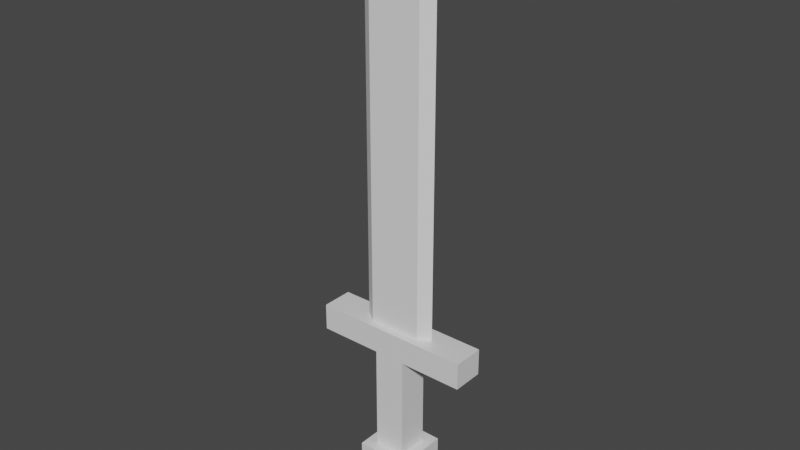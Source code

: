 # Source: some_Sword.blend  (saved by Blender 3.0.42; exported with 4.5.12 LTS)
import bpy
from mathutils import Matrix  # noqa: F401  (used for matrix-valued properties, if any)

bpy.ops.wm.read_factory_settings(use_empty=True)
scene = bpy.context.scene
scene.name = 'Scene'

# ---- collections
col_collection = bpy.data.collections.new('Collection'); scene.collection.children.link(col_collection)

# ---- materials (node trees are filled in below, after node groups)
mat_material = bpy.data.materials.new('Material')
mat_material.alpha_threshold = 0.0
mat_material.use_transparent_shadow = False
mat_material.line_color = (0.0, 0.0, 0.0, 1.0)

# ---- material node trees
mat_material.use_nodes = True; mat_material.node_tree.nodes.clear()
_N = mat_material.node_tree.nodes; _L = mat_material.node_tree.links
n0 = _N.new('ShaderNodeOutputMaterial'); n0.name = 'Material Output'; n0.location = (300, 300)
n1 = _N.new('ShaderNodeBsdfPrincipled'); n1.name = 'Principled BSDF'; n1.location = (10, 300)
n1.distribution = 'GGX'
n1.subsurface_method = 'RANDOM_WALK_SKIN'
n1.inputs[2].default_value = 0.4
n1.inputs[3].default_value = 1.45
n1.inputs[27].default_value = (0.0, 0.0, 0.0, 1.0)
n1.inputs[28].default_value = 1.0
_L.new(n1.outputs[0], n0.inputs[0])
n0.is_active_output = True

# ---- world
world_world = bpy.data.worlds.new('World'); scene.world = world_world
world_world.use_nodes = True; world_world.node_tree.nodes.clear()
_N = world_world.node_tree.nodes; _L = world_world.node_tree.links
n0 = _N.new('ShaderNodeOutputWorld'); n0.name = 'World Output'; n0.location = (300, 300)
n1 = _N.new('ShaderNodeBackground'); n1.name = 'Background'; n1.location = (10, 300)
n1.inputs[0].default_value = (0.05088, 0.05088, 0.05088, 1.0)
_L.new(n1.outputs[0], n0.inputs[0])
n0.is_active_output = True
world_world.color = (0.05088, 0.05088, 0.05088)
world_world.use_sun_shadow = False
world_world.sun_shadow_jitter_overblur = 0.0

# ---- meshes
me_cube = bpy.data.meshes.new('Cube')
me_cube.from_pydata([(0.5942, 0.5942, 1.0), (1.0, 1.0, -1.0), (0.5942, -0.5942, 1.0), (1.0, -1.0, -1.0), (-0.5942, 0.5942, 1.0), (-1.0, 1.0, -1.0), (-0.5942, -0.5942, 1.0), (-1.0, -1.0, -1.0), (1.0, -1.0, 1.0), (-1.0, -1.0, 1.0), (1.0, 1.0, 1.0), (-1.0, 1.0, 1.0), (0.5942, 0.5942, 5.0), (0.5942, -0.5942, 5.0), (-0.5942, 0.5942, 5.0), (-0.5942, -0.5942, 5.0), (0.5942, 0.5942, 6.0), (0.5942, -0.5942, 6.0), (-0.5942, 0.5942, 6.0), (-0.5942, -0.5942, 6.0), (2.994, 0.5942, 5.0), (2.994, -0.5942, 5.0), (2.994, 0.5942, 6.0), (2.994, -0.5942, 6.0), (-2.994, 0.5942, 5.0), (-2.994, -0.5942, 5.0), (-2.994, 0.5942, 6.0), (-2.994, -0.5942, 6.0)], [], [(0, 4, 14, 12), (3, 8, 9, 7), (7, 9, 11, 5), (5, 1, 3, 7), (1, 10, 8, 3), (5, 11, 10, 1), (2, 6, 9, 8), (0, 2, 8, 10), (6, 4, 11, 9), (4, 0, 10, 11), (14, 15, 25, 24), (2, 0, 12, 13), (4, 6, 15, 14), (6, 2, 13, 15), (16, 18, 19, 17), (15, 13, 17, 19), (12, 14, 18, 16), (12, 16, 22, 20), (21, 20, 22, 23), (16, 17, 23, 22), (17, 13, 21, 23), (13, 12, 20, 21), (24, 25, 27, 26), (18, 14, 24, 26), (15, 19, 27, 25), (19, 18, 26, 27)])
_uv = me_cube.uv_layers.new(name='UVMap')
_uv.uv.foreach_set('vector', [0.6628, 0.5378, 0.8372, 0.5378, 0.8372, 0.5378, 0.6628, 0.5378, 0.375, 0.75, 0.625, 0.75, 0.625, 1.0, 0.375, 1.0, 0.375, 0.0, 0.625, 0.0, 0.625, 0.25, 0.375, 0.25, 0.125, 0.5, 0.375, 0.5, 0.375, 0.75, 0.125, 0.75, 0.375, 0.5, 0.625, 0.5, 0.625, 0.75, 0.375, 0.75, 0.375, 0.25, 0.625, 0.25, 0.625, 0.5, 0.375, 0.5, 0.6628, 0.7122, 0.8372, 0.7122, 0.875, 0.75, 0.625, 0.75, 0.6628, 0.5378, 0.6628, 0.7122, 0.625, 0.75, 0.625, 0.5, 0.8372, 0.7122, 0.8372, 0.5378, 0.875, 0.5, 0.875, 0.75, 0.8372, 0.5378, 0.6628, 0.5378, 0.625, 0.5, 0.875, 0.5, 0.8372, 0.5378, 0.8372, 0.7122, 0.8372, 0.7122, 0.8372, 0.5378, 0.6628, 0.7122, 0.6628, 0.5378, 0.6628, 0.5378, 0.6628, 0.7122, 0.8372, 0.5378, 0.8372, 0.7122, 0.8372, 0.7122, 0.8372, 0.5378, 0.8372, 0.7122, 0.6628, 0.7122, 0.6628, 0.7122, 0.8372, 0.7122, 0.6628, 0.5378, 0.8372, 0.5378, 0.8372, 0.7122, 0.6628, 0.7122, 0.8372, 0.7122, 0.6628, 0.7122, 0.6628, 0.7122, 0.8372, 0.7122, 0.6628, 0.5378, 0.8372, 0.5378, 0.8372, 0.5378, 0.6628, 0.5378, 0.6628, 0.5378, 0.6628, 0.5378, 0.6628, 0.5378, 0.6628, 0.5378, 0.6628, 0.7122, 0.6628, 0.5378, 0.6628, 0.5378, 0.6628, 0.7122, 0.6628, 0.5378, 0.6628, 0.7122, 0.6628, 0.7122, 0.6628, 0.5378, 0.6628, 0.7122, 0.6628, 0.7122, 0.6628, 0.7122, 0.6628, 0.7122, 0.6628, 0.7122, 0.6628, 0.5378, 0.6628, 0.5378, 0.6628, 0.7122, 0.8372, 0.5378, 0.8372, 0.7122, 0.8372, 0.7122, 0.8372, 0.5378, 0.8372, 0.5378, 0.8372, 0.5378, 0.8372, 0.5378, 0.8372, 0.5378, 0.8372, 0.7122, 0.8372, 0.7122, 0.8372, 0.7122, 0.8372, 0.7122, 0.8372, 0.7122, 0.8372, 0.5378, 0.8372, 0.5378, 0.8372, 0.7122])
me_cube.materials.append(mat_material)
me_cube.use_remesh_preserve_volume = False
me_cube.use_remesh_preserve_attributes = False
me_cube.use_mirror_vertex_groups = False
me_cube.update()
me_cube_004 = bpy.data.meshes.new('Cube.004')
me_cube_004.from_pydata([(-1.0, -1.0, -1.0), (-1.0, -1.0, 1.0), (-1.0, 1.0, -1.0), (-1.0, 1.0, 1.0), (1.0, -1.0, -1.0), (1.0, -1.0, 1.0), (1.0, 1.0, -1.0), (1.0, 1.0, 1.0), (-1.423, 0.0, -1.0), (-1.423, 0.0, 1.0), (1.419, 0.0, -1.0), (1.419, 0.0, 1.0), (0.0, 1.0, -1.0), (0.0, 1.0, 1.0), (0.0, -1.0, -1.0), (0.0, -1.0, 1.0), (0.0, 0.0, 1.0), (0.0, 0.0, -1.0), (0.0, 0.0, 1.143), (0.0, 1.0, 1.0), (0.0, 0.0, 1.143)], [(16, 18), (13, 19), (18, 20)], [(8, 9, 3, 2), (12, 13, 7, 6), (10, 11, 5, 4), (14, 15, 1, 0), (17, 10, 4, 14), (16, 9, 1, 15), (13, 3, 9, 16), (12, 6, 10, 17), (6, 7, 11, 10), (0, 1, 9, 8), (2, 12, 17, 8), (7, 13, 16, 11), (11, 16, 15, 5), (8, 17, 14, 0), (4, 5, 15, 14), (2, 3, 13, 12), (20, 19, 7), (20, 7, 11), (20, 11, 5), (15, 20, 5), (20, 15, 1), (20, 1, 9), (20, 9, 3), (20, 3, 19)])
_uv = me_cube_004.uv_layers.new(name='UVMap')
_uv.uv.foreach_set('vector', [0.375, 0.125, 0.625, 0.125, 0.625, 0.25, 0.375, 0.25, 0.375, 0.375, 0.625, 0.375, 0.625, 0.5, 0.375, 0.5, 0.375, 0.625, 0.625, 0.625, 0.625, 0.75, 0.375, 0.75, 0.375, 0.875, 0.625, 0.875, 0.625, 1.0, 0.375, 1.0, 0.25, 0.625, 0.375, 0.625, 0.375, 0.75, 0.25, 0.75, 0.75, 0.625, 0.875, 0.625, 0.875, 0.75, 0.75, 0.75, 0.75, 0.5, 0.875, 0.5, 0.875, 0.625, 0.75, 0.625, 0.25, 0.5, 0.375, 0.5, 0.375, 0.625, 0.25, 0.625, 0.375, 0.5, 0.625, 0.5, 0.625, 0.625, 0.375, 0.625, 0.375, 0.0, 0.625, 0.0, 0.625, 0.125, 0.375, 0.125, 0.125, 0.5, 0.25, 0.5, 0.25, 0.625, 0.125, 0.625, 0.625, 0.5, 0.75, 0.5, 0.75, 0.625, 0.625, 0.625, 0.625, 0.625, 0.75, 0.625, 0.75, 0.75, 0.625, 0.75, 0.125, 0.625, 0.25, 0.625, 0.25, 0.75, 0.125, 0.75, 0.375, 0.75, 0.625, 0.75, 0.625, 0.875, 0.375, 0.875, 0.375, 0.25, 0.625, 0.25, 0.625, 0.375, 0.375, 0.375, 0.0, 0.0, 0.0, 0.0, 0.0, 0.0, 0.0, 0.0, 0.0, 0.0, 0.0, 0.0, 0.0, 0.0, 0.0, 0.0, 0.0, 0.0, 0.75, 0.75, 0.0, 0.0, 0.0, 0.0, 0.0, 0.0, 0.0, 0.0, 0.0, 0.0, 0.0, 0.0, 0.0, 0.0, 0.0, 0.0, 0.0, 0.0, 0.0, 0.0, 0.0, 0.0, 0.0, 0.0, 0.0, 0.0, 0.0, 0.0])
me_cube_004.use_remesh_fix_poles = True
me_cube_004.use_remesh_preserve_attributes = False
me_cube_004.update()

# ---- objects
ob_cube = bpy.data.objects.new('Cube', me_cube)
ob_cube_001 = bpy.data.objects.new('Cube.001', me_cube_004)

# ---- transforms, parenting, visibility, modifiers, constraints
ob_cube.location = (0.0, 0.0, 1.0)
ob_cube.lock_rotations_4d = False
ob_cube.empty_display_type = 'ARROWS'
ob_cube.lineart.crease_threshold = 0.0
ob_cube_001.location = (0.0, 0.0, 14.0)
ob_cube_001.scale = (1.0, 0.3, 7.0)

# ---- collection membership
col_collection.objects.link(ob_cube)
col_collection.objects.link(ob_cube_001)

# ---- scene / render settings (as saved in the file)
scene.frame_start = 1; scene.frame_end = 250; scene.frame_set(1)
scene.render.engine = 'BLENDER_EEVEE_NEXT'
scene.cycles.sampling_pattern = 'TABULATED_SOBOL'
scene.cycles.use_light_tree = False
scene.view_settings.view_transform = 'Filmic'
bpy.context.view_layer.update()

# ---- added for rendering (the .blend has no active camera and no usable light): camera, sun
cam_auto = bpy.data.cameras.new('AutoCamera')
cam_auto.lens = 50.0
cam_auto.sensor_width = 36.0
cam_auto.clip_end = 1000.0
ob_auto_camera = bpy.data.objects.new('AutoCamera', cam_auto)
scene.collection.objects.link(ob_auto_camera)
ob_auto_camera.location = (21.1766, -25.4119, 27.9412)
ob_auto_camera.rotation_euler = (1.09748, -7.21219e-08, 0.694738)
scene.camera = ob_auto_camera
light_auto_sun = bpy.data.lights.new('AutoSun', 'SUN')
light_auto_sun.energy = 3.0
light_auto_sun.angle = 0.0523599
ob_auto_sun = bpy.data.objects.new('AutoSun', light_auto_sun)
scene.collection.objects.link(ob_auto_sun)
ob_auto_sun.rotation_euler = (0.872665, 0.174533, 0.523599)
bpy.context.view_layer.update()
